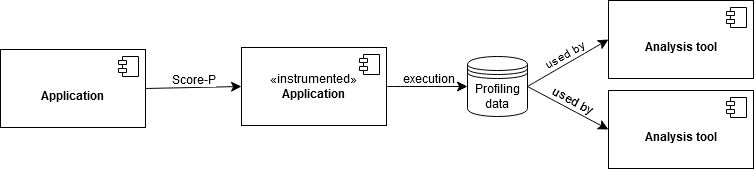

The diagram above was exported from draw.io. Its source (the exported page's mxGraphModel, read from the mxfile embedded in the PNG):
<mxGraphModel dx="1834" dy="792" grid="0" gridSize="10" guides="1" tooltips="1" connect="1" arrows="1" fold="1" page="0" pageScale="1" pageWidth="827" pageHeight="1169" math="0" shadow="0">
  <root>
    <mxCell id="0" />
    <mxCell id="1" parent="0" />
    <mxCell id="24lY896FEaA6b-yxT4h6-5" value="&lt;div&gt;«instrumented»&lt;/div&gt;&lt;b&gt;Application&lt;/b&gt;" style="html=1;dropTarget=0;whiteSpace=wrap;" parent="1" vertex="1">
      <mxGeometry x="11" y="74" width="145" height="78" as="geometry" />
    </mxCell>
    <mxCell id="24lY896FEaA6b-yxT4h6-6" value="" style="shape=module;jettyWidth=8;jettyHeight=4;html=1;" parent="24lY896FEaA6b-yxT4h6-5" vertex="1">
      <mxGeometry x="1" width="20" height="20" relative="1" as="geometry">
        <mxPoint x="-27" y="7" as="offset" />
      </mxGeometry>
    </mxCell>
    <mxCell id="24lY896FEaA6b-yxT4h6-7" value="&lt;br&gt;&lt;b&gt;Application&lt;/b&gt;" style="html=1;dropTarget=0;whiteSpace=wrap;" parent="1" vertex="1">
      <mxGeometry x="-230" y="76" width="145" height="78" as="geometry" />
    </mxCell>
    <mxCell id="24lY896FEaA6b-yxT4h6-8" value="" style="shape=module;jettyWidth=8;jettyHeight=4;html=1;" parent="24lY896FEaA6b-yxT4h6-7" vertex="1">
      <mxGeometry x="1" width="20" height="20" relative="1" as="geometry">
        <mxPoint x="-27" y="7" as="offset" />
      </mxGeometry>
    </mxCell>
    <mxCell id="24lY896FEaA6b-yxT4h6-9" value="" style="endArrow=classic;html=1;rounded=0;fontSize=12;startSize=8;endSize=8;curved=1;exitX=1;exitY=0.5;exitDx=0;exitDy=0;entryX=0;entryY=0.5;entryDx=0;entryDy=0;" parent="1" source="24lY896FEaA6b-yxT4h6-7" target="24lY896FEaA6b-yxT4h6-5" edge="1">
      <mxGeometry width="50" height="50" relative="1" as="geometry">
        <mxPoint x="175" y="195" as="sourcePoint" />
        <mxPoint x="225" y="145" as="targetPoint" />
      </mxGeometry>
    </mxCell>
    <mxCell id="24lY896FEaA6b-yxT4h6-10" value="Score-P" style="edgeLabel;html=1;align=center;verticalAlign=middle;resizable=0;points=[];fontSize=12;" parent="24lY896FEaA6b-yxT4h6-9" vertex="1" connectable="0">
      <mxGeometry y="9" relative="1" as="geometry">
        <mxPoint as="offset" />
      </mxGeometry>
    </mxCell>
    <mxCell id="24lY896FEaA6b-yxT4h6-12" value="Profiling data" style="shape=datastore;whiteSpace=wrap;html=1;" parent="1" vertex="1">
      <mxGeometry x="237" y="83" width="60" height="60" as="geometry" />
    </mxCell>
    <mxCell id="24lY896FEaA6b-yxT4h6-18" value="" style="endArrow=classic;html=1;rounded=0;fontSize=12;startSize=8;endSize=8;curved=1;exitX=1;exitY=0.5;exitDx=0;exitDy=0;entryX=0;entryY=0.5;entryDx=0;entryDy=0;" parent="1" source="24lY896FEaA6b-yxT4h6-5" target="24lY896FEaA6b-yxT4h6-12" edge="1">
      <mxGeometry width="50" height="50" relative="1" as="geometry">
        <mxPoint x="211" y="123" as="sourcePoint" />
        <mxPoint x="332" y="23" as="targetPoint" />
      </mxGeometry>
    </mxCell>
    <mxCell id="24lY896FEaA6b-yxT4h6-19" value="execution" style="edgeLabel;html=1;align=center;verticalAlign=middle;resizable=0;points=[];fontSize=12;rotation=0;" parent="24lY896FEaA6b-yxT4h6-18" vertex="1" connectable="0">
      <mxGeometry y="9" relative="1" as="geometry">
        <mxPoint as="offset" />
      </mxGeometry>
    </mxCell>
    <mxCell id="24lY896FEaA6b-yxT4h6-24" value="&lt;br&gt;&lt;b&gt;Analysis tool&lt;/b&gt;" style="html=1;dropTarget=0;whiteSpace=wrap;" parent="1" vertex="1">
      <mxGeometry x="378" y="117" width="145" height="78" as="geometry" />
    </mxCell>
    <mxCell id="24lY896FEaA6b-yxT4h6-25" value="" style="shape=module;jettyWidth=8;jettyHeight=4;html=1;" parent="24lY896FEaA6b-yxT4h6-24" vertex="1">
      <mxGeometry x="1" width="20" height="20" relative="1" as="geometry">
        <mxPoint x="-27" y="7" as="offset" />
      </mxGeometry>
    </mxCell>
    <mxCell id="24lY896FEaA6b-yxT4h6-26" value="&lt;br&gt;&lt;b&gt;Analysis tool&lt;/b&gt;" style="html=1;dropTarget=0;whiteSpace=wrap;" parent="1" vertex="1">
      <mxGeometry x="378" y="27" width="145" height="78" as="geometry" />
    </mxCell>
    <mxCell id="24lY896FEaA6b-yxT4h6-27" value="" style="shape=module;jettyWidth=8;jettyHeight=4;html=1;" parent="24lY896FEaA6b-yxT4h6-26" vertex="1">
      <mxGeometry x="1" width="20" height="20" relative="1" as="geometry">
        <mxPoint x="-27" y="7" as="offset" />
      </mxGeometry>
    </mxCell>
    <mxCell id="24lY896FEaA6b-yxT4h6-30" value="" style="endArrow=classic;html=1;rounded=0;fontSize=12;startSize=8;endSize=8;curved=1;exitX=1;exitY=0.5;exitDx=0;exitDy=0;entryX=0;entryY=0.5;entryDx=0;entryDy=0;" parent="1" source="24lY896FEaA6b-yxT4h6-12" target="24lY896FEaA6b-yxT4h6-26" edge="1">
      <mxGeometry width="50" height="50" relative="1" as="geometry">
        <mxPoint x="307" y="123" as="sourcePoint" />
        <mxPoint x="388" y="123" as="targetPoint" />
      </mxGeometry>
    </mxCell>
    <mxCell id="24lY896FEaA6b-yxT4h6-31" value="used by" style="edgeLabel;html=1;align=center;verticalAlign=middle;resizable=0;points=[];fontSize=12;rotation=330;" parent="24lY896FEaA6b-yxT4h6-30" vertex="1" connectable="0">
      <mxGeometry y="9" relative="1" as="geometry">
        <mxPoint as="offset" />
      </mxGeometry>
    </mxCell>
    <mxCell id="24lY896FEaA6b-yxT4h6-32" value="" style="endArrow=classic;html=1;rounded=0;fontSize=12;startSize=8;endSize=8;curved=1;exitX=1;exitY=0.5;exitDx=0;exitDy=0;entryX=0;entryY=0.5;entryDx=0;entryDy=0;" parent="1" source="24lY896FEaA6b-yxT4h6-12" target="24lY896FEaA6b-yxT4h6-24" edge="1">
      <mxGeometry width="50" height="50" relative="1" as="geometry">
        <mxPoint x="317" y="133" as="sourcePoint" />
        <mxPoint x="398" y="133" as="targetPoint" />
      </mxGeometry>
    </mxCell>
    <mxCell id="24lY896FEaA6b-yxT4h6-33" value="used by" style="edgeLabel;html=1;align=center;verticalAlign=middle;resizable=0;points=[];fontSize=12;rotation=28;" parent="24lY896FEaA6b-yxT4h6-32" vertex="1" connectable="0">
      <mxGeometry y="9" relative="1" as="geometry">
        <mxPoint as="offset" />
      </mxGeometry>
    </mxCell>
  </root>
</mxGraphModel>